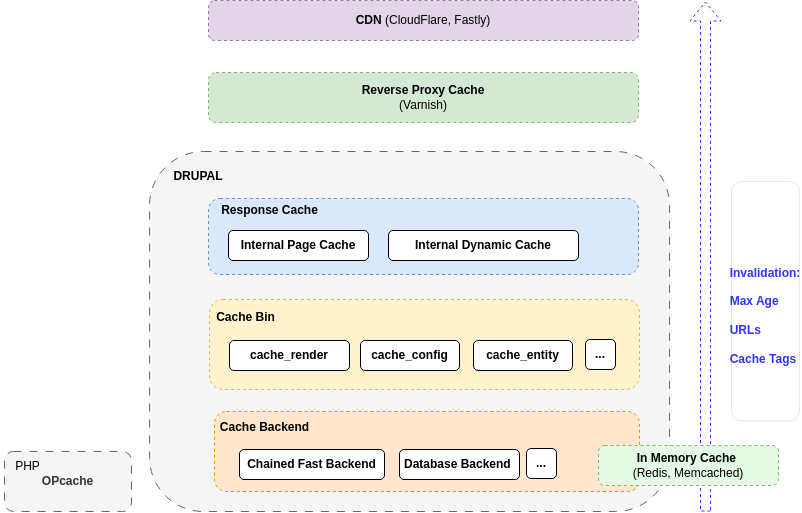

The diagram above was exported from draw.io. Its source (the exported page's mxGraphModel, read from the mxfile embedded in the PNG):
<mxGraphModel dx="706" dy="502" grid="1" gridSize="10" guides="1" tooltips="1" connect="1" arrows="1" fold="1" page="1" pageScale="1" pageWidth="1169" pageHeight="827" math="0" shadow="0">
  <root>
    <mxCell id="0" />
    <mxCell id="1" parent="0" />
    <mxCell id="2" value="" style="shape=flexArrow;endArrow=classic;html=1;rounded=0;dashed=1;strokeColor=#3333FF;" edge="1" parent="1">
      <mxGeometry width="50" height="50" relative="1" as="geometry">
        <mxPoint x="1016" y="690" as="sourcePoint" />
        <mxPoint x="1016" y="180" as="targetPoint" />
      </mxGeometry>
    </mxCell>
    <mxCell id="3" value="" style="rounded=1;whiteSpace=wrap;html=1;fillColor=#f5f5f5;dashed=1;dashPattern=8 8;fontColor=#333333;strokeColor=#666666;" vertex="1" parent="1">
      <mxGeometry x="460" y="330" width="520" height="360" as="geometry" />
    </mxCell>
    <mxCell id="4" value="" style="rounded=1;whiteSpace=wrap;html=1;dashed=1;fillColor=#fff2cc;strokeColor=#d6b656;" vertex="1" parent="1">
      <mxGeometry x="520" y="478" width="430" height="90" as="geometry" />
    </mxCell>
    <mxCell id="5" value="&lt;b&gt;OPcache&lt;/b&gt;" style="rounded=1;whiteSpace=wrap;html=1;fillColor=#f5f5f5;dashed=1;dashPattern=8 8;fontColor=#333333;strokeColor=#666666;" vertex="1" parent="1">
      <mxGeometry x="315" y="630" width="127" height="60" as="geometry" />
    </mxCell>
    <mxCell id="6" value="PHP" style="text;html=1;align=center;verticalAlign=middle;whiteSpace=wrap;rounded=0;" vertex="1" parent="1">
      <mxGeometry x="310" y="630" width="57" height="30" as="geometry" />
    </mxCell>
    <mxCell id="7" value="" style="rounded=1;whiteSpace=wrap;html=1;dashed=1;fillColor=#ffe6cc;strokeColor=#d79b00;" vertex="1" parent="1">
      <mxGeometry x="525" y="590" width="425" height="80" as="geometry" />
    </mxCell>
    <mxCell id="8" value="&lt;b&gt;Database Backend&amp;nbsp;&lt;/b&gt;" style="rounded=1;whiteSpace=wrap;html=1;" vertex="1" parent="1">
      <mxGeometry x="710" y="628" width="120" height="30" as="geometry" />
    </mxCell>
    <mxCell id="9" value="&lt;b&gt;Chained Fast Backend&lt;/b&gt;" style="rounded=1;whiteSpace=wrap;html=1;" vertex="1" parent="1">
      <mxGeometry x="550" y="628" width="145" height="30" as="geometry" />
    </mxCell>
    <mxCell id="10" value="&lt;b&gt;Cache Backend&lt;/b&gt;" style="text;html=1;align=center;verticalAlign=middle;whiteSpace=wrap;rounded=0;" vertex="1" parent="1">
      <mxGeometry x="526" y="591" width="99" height="30" as="geometry" />
    </mxCell>
    <mxCell id="11" value="&lt;b&gt;...&lt;/b&gt;" style="rounded=1;whiteSpace=wrap;html=1;" vertex="1" parent="1">
      <mxGeometry x="837" y="627" width="30" height="30" as="geometry" />
    </mxCell>
    <mxCell id="12" value="&lt;b&gt;Cache Bin&lt;/b&gt;" style="text;html=1;align=center;verticalAlign=middle;whiteSpace=wrap;rounded=0;" vertex="1" parent="1">
      <mxGeometry x="507" y="481" width="99" height="30" as="geometry" />
    </mxCell>
    <mxCell id="13" value="&lt;b&gt;cache_config&lt;/b&gt;" style="rounded=1;whiteSpace=wrap;html=1;" vertex="1" parent="1">
      <mxGeometry x="671" y="519" width="99" height="30" as="geometry" />
    </mxCell>
    <mxCell id="14" value="&lt;b&gt;cache_render&lt;/b&gt;" style="rounded=1;whiteSpace=wrap;html=1;" vertex="1" parent="1">
      <mxGeometry x="540" y="519" width="120" height="30" as="geometry" />
    </mxCell>
    <mxCell id="15" value="&lt;b&gt;...&lt;/b&gt;" style="rounded=1;whiteSpace=wrap;html=1;" vertex="1" parent="1">
      <mxGeometry x="896" y="518" width="30" height="30" as="geometry" />
    </mxCell>
    <mxCell id="16" value="&lt;b&gt;cache_entity&lt;/b&gt;" style="rounded=1;whiteSpace=wrap;html=1;" vertex="1" parent="1">
      <mxGeometry x="784" y="519" width="99" height="30" as="geometry" />
    </mxCell>
    <mxCell id="17" value="" style="rounded=1;whiteSpace=wrap;html=1;dashed=1;fillColor=#dae8fc;strokeColor=#6c8ebf;" vertex="1" parent="1">
      <mxGeometry x="519" y="377" width="430" height="76" as="geometry" />
    </mxCell>
    <mxCell id="18" value="&lt;b&gt;Response Cache&lt;/b&gt;" style="text;html=1;align=center;verticalAlign=middle;whiteSpace=wrap;rounded=0;" vertex="1" parent="1">
      <mxGeometry x="514" y="372" width="133" height="34" as="geometry" />
    </mxCell>
    <mxCell id="19" value="&lt;b&gt;Internal Page Cache&lt;/b&gt;" style="rounded=1;whiteSpace=wrap;html=1;" vertex="1" parent="1">
      <mxGeometry x="539" y="409" width="140" height="30" as="geometry" />
    </mxCell>
    <mxCell id="20" value="&lt;b&gt;Internal Dynamic Cache&lt;/b&gt;" style="rounded=1;whiteSpace=wrap;html=1;" vertex="1" parent="1">
      <mxGeometry x="699" y="409" width="190" height="30" as="geometry" />
    </mxCell>
    <mxCell id="21" value="&lt;b&gt;DRUPAL&lt;/b&gt;" style="text;html=1;align=center;verticalAlign=middle;whiteSpace=wrap;rounded=0;" vertex="1" parent="1">
      <mxGeometry x="479" y="340" width="60" height="30" as="geometry" />
    </mxCell>
    <mxCell id="22" value="&lt;b&gt;In Memory Cache&amp;nbsp;&lt;/b&gt;&lt;div&gt;(Redis, Memcached)&lt;/div&gt;" style="rounded=1;whiteSpace=wrap;html=1;dashed=1;fillColor=#E5FAE4;strokeColor=#82b366;gradientColor=none;" vertex="1" parent="1">
      <mxGeometry x="909" y="624" width="180" height="40" as="geometry" />
    </mxCell>
    <mxCell id="23" value="&lt;b&gt;Reverse Proxy Cache&lt;/b&gt;&lt;div&gt;(Varnish)&lt;/div&gt;" style="rounded=1;whiteSpace=wrap;html=1;dashed=1;fillColor=#d5e8d4;strokeColor=#82b366;" vertex="1" parent="1">
      <mxGeometry x="519" y="251" width="430" height="50" as="geometry" />
    </mxCell>
    <mxCell id="24" value="&lt;b&gt;CDN&amp;nbsp;&lt;/b&gt;(CloudFlare, Fastly)" style="rounded=1;whiteSpace=wrap;html=1;dashed=1;fillColor=#e1d5e7;strokeColor=#9673a6;" vertex="1" parent="1">
      <mxGeometry x="519" y="179" width="430" height="40" as="geometry" />
    </mxCell>
    <mxCell id="25" value="&lt;div&gt;&lt;b&gt;&lt;font color=&quot;#3333ff&quot;&gt;&lt;br&gt;&lt;/font&gt;&lt;/b&gt;&lt;/div&gt;&lt;div&gt;&lt;b&gt;&lt;font color=&quot;#3333ff&quot;&gt;&lt;br&gt;&lt;/font&gt;&lt;/b&gt;&lt;/div&gt;&lt;div&gt;&lt;b&gt;&lt;font color=&quot;#3333ff&quot;&gt;Invalidation:&lt;/font&gt;&lt;/b&gt;&lt;/div&gt;&lt;div&gt;&lt;br&gt;&lt;/div&gt;&lt;div&gt;&lt;div style=&quot;text-align: left;&quot;&gt;&lt;b style=&quot;background-color: initial;&quot;&gt;&lt;font color=&quot;#3333ff&quot;&gt;Max Age&lt;/font&gt;&lt;/b&gt;&lt;/div&gt;&lt;font color=&quot;#3333ff&quot;&gt;&lt;div style=&quot;text-align: left;&quot;&gt;&lt;b&gt;&lt;br&gt;&lt;/b&gt;&lt;/div&gt;&lt;/font&gt;&lt;b style=&quot;background-color: initial;&quot;&gt;&lt;div style=&quot;text-align: left;&quot;&gt;&lt;b style=&quot;background-color: initial;&quot;&gt;&lt;font color=&quot;#3333ff&quot;&gt;URLs&lt;/font&gt;&lt;/b&gt;&lt;/div&gt;&lt;/b&gt;&lt;font color=&quot;#3333ff&quot;&gt;&lt;div style=&quot;text-align: left;&quot;&gt;&lt;b&gt;&lt;br&gt;&lt;/b&gt;&lt;/div&gt;&lt;/font&gt;&lt;b style=&quot;background-color: initial;&quot;&gt;&lt;div style=&quot;text-align: left;&quot;&gt;&lt;b style=&quot;background-color: initial;&quot;&gt;&lt;font color=&quot;#3333ff&quot;&gt;Cache Tags&lt;/font&gt;&lt;/b&gt;&lt;/div&gt;&lt;/b&gt;&lt;/div&gt;" style="rounded=1;whiteSpace=wrap;html=1;dashed=1;fillColor=none;strokeWidth=0;" vertex="1" parent="1">
      <mxGeometry x="1042" y="360" width="68" height="239.5" as="geometry" />
    </mxCell>
  </root>
</mxGraphModel>